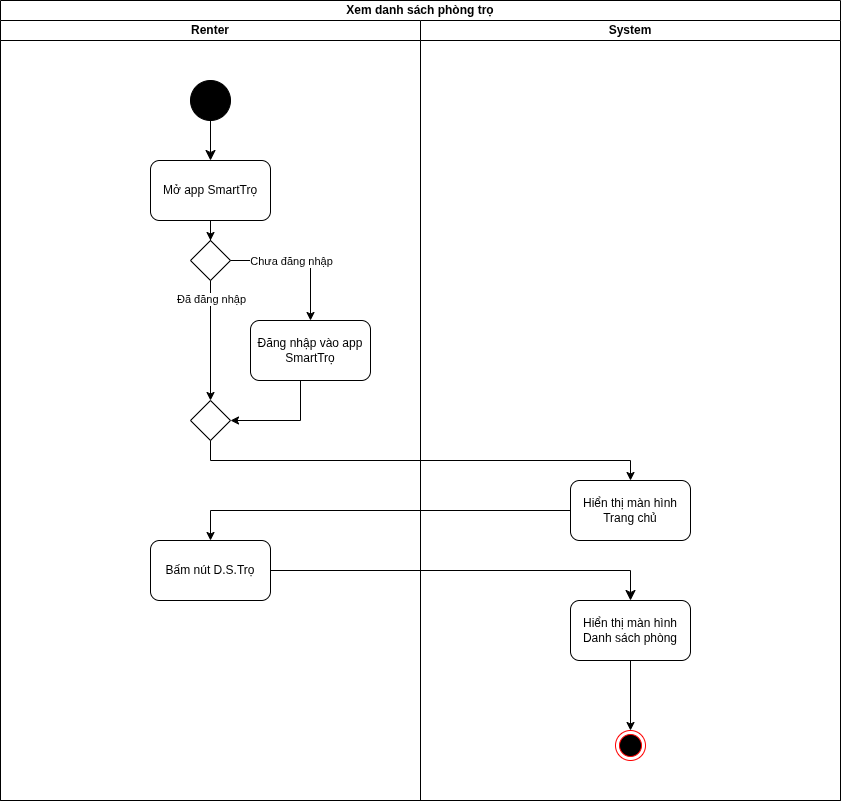

The diagram above was exported from draw.io. Its source (the exported page's mxGraphModel, read from the mxfile embedded in the PNG):
<mxGraphModel dx="1371" dy="811" grid="1" gridSize="10" guides="1" tooltips="1" connect="1" arrows="1" fold="1" page="1" pageScale="1" pageWidth="850" pageHeight="1100" math="0" shadow="0">
  <root>
    <mxCell id="EwPU9Q2Vvz3k6RSsrfAS-0" />
    <mxCell id="EwPU9Q2Vvz3k6RSsrfAS-1" parent="EwPU9Q2Vvz3k6RSsrfAS-0" />
    <mxCell id="EwPU9Q2Vvz3k6RSsrfAS-2" value="Xem danh sách phòng trọ" style="swimlane;startSize=20;whiteSpace=wrap;html=1;" vertex="1" parent="EwPU9Q2Vvz3k6RSsrfAS-1">
      <mxGeometry width="840" height="800" as="geometry" />
    </mxCell>
    <mxCell id="EwPU9Q2Vvz3k6RSsrfAS-3" value="Renter" style="swimlane;startSize=20;whiteSpace=wrap;html=1;" vertex="1" parent="EwPU9Q2Vvz3k6RSsrfAS-2">
      <mxGeometry y="20" width="420" height="780" as="geometry" />
    </mxCell>
    <mxCell id="EwPU9Q2Vvz3k6RSsrfAS-4" style="edgeStyle=none;curved=0;rounded=0;orthogonalLoop=1;jettySize=auto;html=1;fontSize=12;startSize=8;endSize=8;entryX=0.5;entryY=0;entryDx=0;entryDy=0;" edge="1" parent="EwPU9Q2Vvz3k6RSsrfAS-3" source="EwPU9Q2Vvz3k6RSsrfAS-5" target="EwPU9Q2Vvz3k6RSsrfAS-15">
      <mxGeometry relative="1" as="geometry">
        <mxPoint x="210" y="140" as="targetPoint" />
      </mxGeometry>
    </mxCell>
    <mxCell id="EwPU9Q2Vvz3k6RSsrfAS-5" value="" style="ellipse;whiteSpace=wrap;html=1;aspect=fixed;fillColor=#000000;" vertex="1" parent="EwPU9Q2Vvz3k6RSsrfAS-3">
      <mxGeometry x="190" y="60" width="40" height="40" as="geometry" />
    </mxCell>
    <mxCell id="EwPU9Q2Vvz3k6RSsrfAS-6" value="" style="rhombus;whiteSpace=wrap;html=1;" vertex="1" parent="EwPU9Q2Vvz3k6RSsrfAS-3">
      <mxGeometry x="190" y="220" width="40" height="40" as="geometry" />
    </mxCell>
    <mxCell id="EwPU9Q2Vvz3k6RSsrfAS-7" style="edgeStyle=orthogonalEdgeStyle;rounded=0;orthogonalLoop=1;jettySize=auto;html=1;entryX=0.5;entryY=0;entryDx=0;entryDy=0;" edge="1" parent="EwPU9Q2Vvz3k6RSsrfAS-3" source="EwPU9Q2Vvz3k6RSsrfAS-6" target="EwPU9Q2Vvz3k6RSsrfAS-9">
      <mxGeometry relative="1" as="geometry" />
    </mxCell>
    <mxCell id="EwPU9Q2Vvz3k6RSsrfAS-8" value="Chưa đăng nhập" style="edgeLabel;html=1;align=center;verticalAlign=middle;resizable=0;points=[];" connectable="0" vertex="1" parent="EwPU9Q2Vvz3k6RSsrfAS-7">
      <mxGeometry x="-0.2857" y="3" relative="1" as="geometry">
        <mxPoint x="10" y="3" as="offset" />
      </mxGeometry>
    </mxCell>
    <mxCell id="EwPU9Q2Vvz3k6RSsrfAS-9" value="Đăng nhập vào app SmartTrọ" style="rounded=1;whiteSpace=wrap;html=1;" vertex="1" parent="EwPU9Q2Vvz3k6RSsrfAS-3">
      <mxGeometry x="250" y="300" width="120" height="60" as="geometry" />
    </mxCell>
    <mxCell id="EwPU9Q2Vvz3k6RSsrfAS-10" style="edgeStyle=orthogonalEdgeStyle;rounded=0;orthogonalLoop=1;jettySize=auto;html=1;entryX=0.5;entryY=0;entryDx=0;entryDy=0;" edge="1" parent="EwPU9Q2Vvz3k6RSsrfAS-3" source="EwPU9Q2Vvz3k6RSsrfAS-6" target="EwPU9Q2Vvz3k6RSsrfAS-13">
      <mxGeometry relative="1" as="geometry">
        <mxPoint x="100" y="460" as="targetPoint" />
        <Array as="points" />
      </mxGeometry>
    </mxCell>
    <mxCell id="EwPU9Q2Vvz3k6RSsrfAS-11" value="Đã đăng nhập" style="edgeLabel;html=1;align=center;verticalAlign=middle;resizable=0;points=[];" connectable="0" vertex="1" parent="EwPU9Q2Vvz3k6RSsrfAS-10">
      <mxGeometry x="-0.4429" relative="1" as="geometry">
        <mxPoint y="-15" as="offset" />
      </mxGeometry>
    </mxCell>
    <mxCell id="EwPU9Q2Vvz3k6RSsrfAS-12" style="edgeStyle=orthogonalEdgeStyle;rounded=0;orthogonalLoop=1;jettySize=auto;html=1;entryX=1;entryY=0.5;entryDx=0;entryDy=0;" edge="1" parent="EwPU9Q2Vvz3k6RSsrfAS-3" source="EwPU9Q2Vvz3k6RSsrfAS-9" target="EwPU9Q2Vvz3k6RSsrfAS-13">
      <mxGeometry relative="1" as="geometry">
        <Array as="points">
          <mxPoint x="300" y="400" />
        </Array>
      </mxGeometry>
    </mxCell>
    <mxCell id="EwPU9Q2Vvz3k6RSsrfAS-13" value="" style="rhombus;whiteSpace=wrap;html=1;" vertex="1" parent="EwPU9Q2Vvz3k6RSsrfAS-3">
      <mxGeometry x="190" y="380" width="40" height="40" as="geometry" />
    </mxCell>
    <mxCell id="EwPU9Q2Vvz3k6RSsrfAS-14" value="Bấm nút D.S.Trọ" style="rounded=1;whiteSpace=wrap;html=1;" vertex="1" parent="EwPU9Q2Vvz3k6RSsrfAS-3">
      <mxGeometry x="150" y="520" width="120" height="60" as="geometry" />
    </mxCell>
    <mxCell id="EwPU9Q2Vvz3k6RSsrfAS-15" value="Mở app SmartTrọ" style="rounded=1;whiteSpace=wrap;html=1;" vertex="1" parent="EwPU9Q2Vvz3k6RSsrfAS-3">
      <mxGeometry x="150" y="140" width="120" height="60" as="geometry" />
    </mxCell>
    <mxCell id="EwPU9Q2Vvz3k6RSsrfAS-16" style="edgeStyle=orthogonalEdgeStyle;rounded=0;orthogonalLoop=1;jettySize=auto;html=1;entryX=0.5;entryY=0;entryDx=0;entryDy=0;" edge="1" parent="EwPU9Q2Vvz3k6RSsrfAS-3" source="EwPU9Q2Vvz3k6RSsrfAS-15" target="EwPU9Q2Vvz3k6RSsrfAS-6">
      <mxGeometry relative="1" as="geometry" />
    </mxCell>
    <mxCell id="EwPU9Q2Vvz3k6RSsrfAS-19" value="System" style="swimlane;startSize=20;whiteSpace=wrap;html=1;" vertex="1" parent="EwPU9Q2Vvz3k6RSsrfAS-2">
      <mxGeometry x="420" y="20" width="420" height="780" as="geometry" />
    </mxCell>
    <mxCell id="EwPU9Q2Vvz3k6RSsrfAS-20" value="Hiển thị màn hình Trang chủ" style="rounded=1;whiteSpace=wrap;html=1;" vertex="1" parent="EwPU9Q2Vvz3k6RSsrfAS-19">
      <mxGeometry x="150" y="460" width="120" height="60" as="geometry" />
    </mxCell>
    <mxCell id="_qnz-b6Qe1V1vsE5co6C-0" style="edgeStyle=orthogonalEdgeStyle;rounded=0;orthogonalLoop=1;jettySize=auto;html=1;entryX=0.5;entryY=0;entryDx=0;entryDy=0;" edge="1" parent="EwPU9Q2Vvz3k6RSsrfAS-19" source="EwPU9Q2Vvz3k6RSsrfAS-22" target="EwPU9Q2Vvz3k6RSsrfAS-30">
      <mxGeometry relative="1" as="geometry" />
    </mxCell>
    <mxCell id="EwPU9Q2Vvz3k6RSsrfAS-22" value="Hiển thị màn hình Danh sách phòng" style="rounded=1;whiteSpace=wrap;html=1;" vertex="1" parent="EwPU9Q2Vvz3k6RSsrfAS-19">
      <mxGeometry x="150" y="580" width="120" height="60" as="geometry" />
    </mxCell>
    <mxCell id="EwPU9Q2Vvz3k6RSsrfAS-30" value="" style="ellipse;html=1;shape=endState;fillColor=#000000;strokeColor=#ff0000;" vertex="1" parent="EwPU9Q2Vvz3k6RSsrfAS-19">
      <mxGeometry x="195" y="710" width="30" height="30" as="geometry" />
    </mxCell>
    <mxCell id="EwPU9Q2Vvz3k6RSsrfAS-31" style="edgeStyle=orthogonalEdgeStyle;rounded=0;orthogonalLoop=1;jettySize=auto;html=1;entryX=0.5;entryY=0;entryDx=0;entryDy=0;" edge="1" parent="EwPU9Q2Vvz3k6RSsrfAS-2" source="EwPU9Q2Vvz3k6RSsrfAS-13" target="EwPU9Q2Vvz3k6RSsrfAS-20">
      <mxGeometry relative="1" as="geometry">
        <Array as="points">
          <mxPoint x="210" y="460" />
          <mxPoint x="630" y="460" />
        </Array>
      </mxGeometry>
    </mxCell>
    <mxCell id="EwPU9Q2Vvz3k6RSsrfAS-32" style="edgeStyle=orthogonalEdgeStyle;rounded=0;orthogonalLoop=1;jettySize=auto;html=1;entryX=0.5;entryY=0;entryDx=0;entryDy=0;" edge="1" parent="EwPU9Q2Vvz3k6RSsrfAS-2" source="EwPU9Q2Vvz3k6RSsrfAS-20" target="EwPU9Q2Vvz3k6RSsrfAS-14">
      <mxGeometry relative="1" as="geometry" />
    </mxCell>
    <mxCell id="EwPU9Q2Vvz3k6RSsrfAS-33" style="edgeStyle=none;curved=0;rounded=0;orthogonalLoop=1;jettySize=auto;html=1;entryX=0.5;entryY=0;entryDx=0;entryDy=0;fontSize=12;startSize=8;endSize=8;" edge="1" parent="EwPU9Q2Vvz3k6RSsrfAS-2" source="EwPU9Q2Vvz3k6RSsrfAS-14" target="EwPU9Q2Vvz3k6RSsrfAS-22">
      <mxGeometry relative="1" as="geometry">
        <mxPoint x="210" y="760" as="targetPoint" />
        <Array as="points">
          <mxPoint x="630" y="570" />
        </Array>
      </mxGeometry>
    </mxCell>
  </root>
</mxGraphModel>